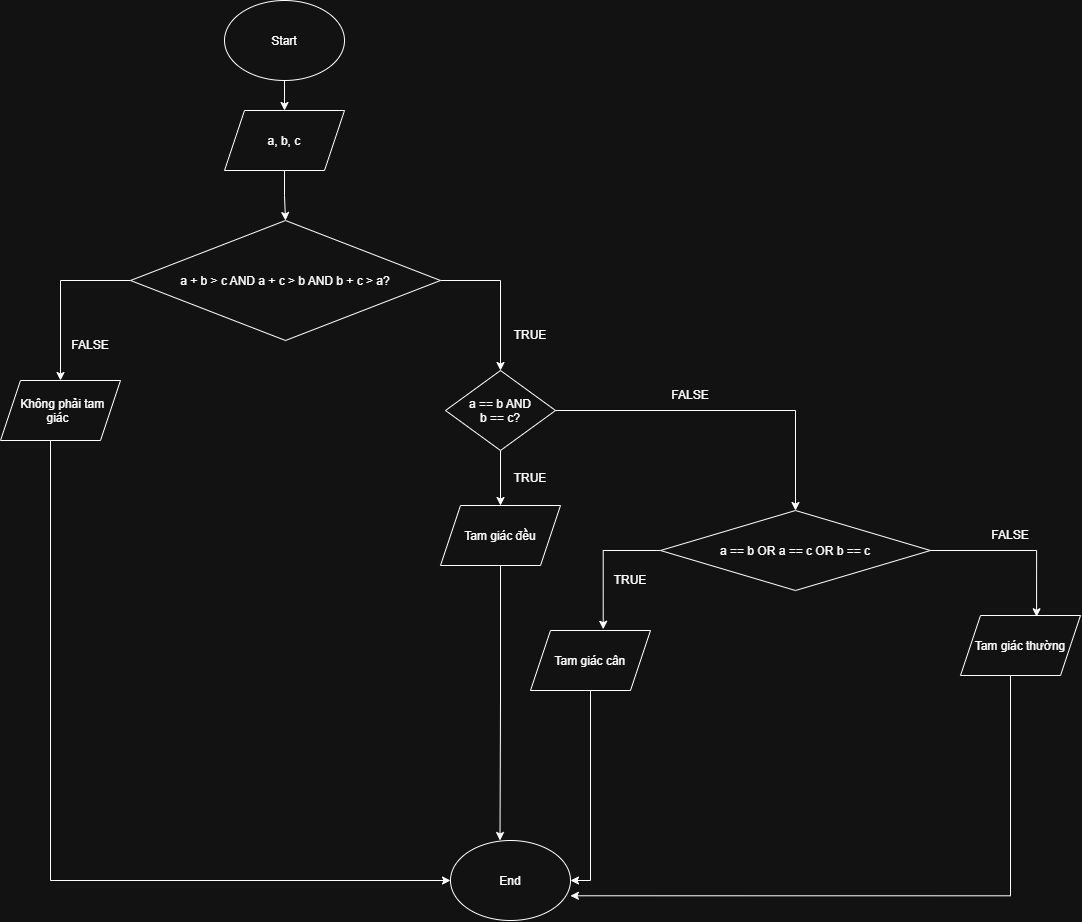

The diagram above was exported from draw.io. Its source (the exported page's mxGraphModel, read from the mxfile embedded in the PNG):
<mxGraphModel dx="1549" dy="2120" grid="1" gridSize="10" guides="1" tooltips="1" connect="1" arrows="1" fold="1" page="1" pageScale="1" pageWidth="827" pageHeight="1169" math="0" shadow="0">
  <root>
    <mxCell id="0" />
    <mxCell id="1" parent="0" />
    <mxCell id="c4lUOqY0vV_THTErTTE_-11" edge="1" parent="1" source="c4lUOqY0vV_THTErTTE_-1" style="edgeStyle=orthogonalEdgeStyle;rounded=0;orthogonalLoop=1;jettySize=auto;html=1;" target="c4lUOqY0vV_THTErTTE_-2" value="">
      <mxGeometry relative="1" as="geometry" />
    </mxCell>
    <mxCell id="c4lUOqY0vV_THTErTTE_-1" parent="1" style="ellipse;whiteSpace=wrap;html=1;shapeInside=1;" value="Start" vertex="1">
      <mxGeometry height="80" width="120" x="354" y="-30" as="geometry" />
    </mxCell>
    <mxCell id="c4lUOqY0vV_THTErTTE_-12" edge="1" parent="1" source="c4lUOqY0vV_THTErTTE_-2" style="edgeStyle=orthogonalEdgeStyle;rounded=0;orthogonalLoop=1;jettySize=auto;html=1;" target="c4lUOqY0vV_THTErTTE_-3" value="">
      <mxGeometry relative="1" as="geometry" />
    </mxCell>
    <mxCell id="c4lUOqY0vV_THTErTTE_-2" parent="1" style="shape=parallelogram;perimeter=parallelogramPerimeter;whiteSpace=wrap;html=1;shapeInside=1;fixedSize=1;" value="a, b, c" vertex="1">
      <mxGeometry height="60" width="120" x="354" y="80" as="geometry" />
    </mxCell>
    <mxCell id="c4lUOqY0vV_THTErTTE_-15" edge="1" parent="1" source="c4lUOqY0vV_THTErTTE_-3" style="edgeStyle=orthogonalEdgeStyle;rounded=0;orthogonalLoop=1;jettySize=auto;html=1;" target="c4lUOqY0vV_THTErTTE_-4">
      <mxGeometry relative="1" as="geometry" />
    </mxCell>
    <mxCell id="c4lUOqY0vV_THTErTTE_-16" edge="1" parent="1" source="c4lUOqY0vV_THTErTTE_-3" style="edgeStyle=orthogonalEdgeStyle;rounded=0;orthogonalLoop=1;jettySize=auto;html=1;entryX=0.5;entryY=0;entryDx=0;entryDy=0;" target="c4lUOqY0vV_THTErTTE_-5">
      <mxGeometry relative="1" as="geometry">
        <mxPoint x="630" y="330" as="targetPoint" />
      </mxGeometry>
    </mxCell>
    <mxCell id="c4lUOqY0vV_THTErTTE_-3" parent="1" style="rhombus;whiteSpace=wrap;html=1;shapeInside=1;" value="a + b &amp;gt; c AND a + c &amp;gt; b AND b + c &amp;gt; a?" vertex="1">
      <mxGeometry height="120" width="310" x="260" y="190" as="geometry" />
    </mxCell>
    <mxCell id="c4lUOqY0vV_THTErTTE_-22" edge="1" parent="1" source="c4lUOqY0vV_THTErTTE_-4" style="edgeStyle=orthogonalEdgeStyle;rounded=0;orthogonalLoop=1;jettySize=auto;html=1;entryX=0;entryY=0.5;entryDx=0;entryDy=0;" target="c4lUOqY0vV_THTErTTE_-10">
      <mxGeometry relative="1" as="geometry">
        <Array as="points">
          <mxPoint x="180" y="850" />
        </Array>
      </mxGeometry>
    </mxCell>
    <mxCell id="c4lUOqY0vV_THTErTTE_-4" parent="1" style="shape=parallelogram;perimeter=parallelogramPerimeter;whiteSpace=wrap;html=1;shapeInside=1;fixedSize=1;" value="Không phải tam giác" vertex="1">
      <mxGeometry height="60" width="120" x="130" y="350" as="geometry" />
    </mxCell>
    <mxCell id="c4lUOqY0vV_THTErTTE_-17" edge="1" parent="1" source="c4lUOqY0vV_THTErTTE_-5" style="edgeStyle=orthogonalEdgeStyle;rounded=0;orthogonalLoop=1;jettySize=auto;html=1;entryX=0.5;entryY=0;entryDx=0;entryDy=0;" target="c4lUOqY0vV_THTErTTE_-7">
      <mxGeometry relative="1" as="geometry" />
    </mxCell>
    <mxCell id="c4lUOqY0vV_THTErTTE_-18" edge="1" parent="1" source="c4lUOqY0vV_THTErTTE_-5" style="edgeStyle=orthogonalEdgeStyle;rounded=0;orthogonalLoop=1;jettySize=auto;html=1;" target="c4lUOqY0vV_THTErTTE_-6" value="">
      <mxGeometry relative="1" as="geometry" />
    </mxCell>
    <mxCell id="c4lUOqY0vV_THTErTTE_-5" parent="1" style="rhombus;whiteSpace=wrap;html=1;shapeInside=1;" value="a == b AND b == c?" vertex="1">
      <mxGeometry height="80" width="110" x="575" y="340" as="geometry" />
    </mxCell>
    <mxCell id="c4lUOqY0vV_THTErTTE_-6" parent="1" style="shape=parallelogram;perimeter=parallelogramPerimeter;whiteSpace=wrap;html=1;shapeInside=1;fixedSize=1;" value="Tam giác đều" vertex="1">
      <mxGeometry height="60" width="120" x="570" y="475" as="geometry" />
    </mxCell>
    <mxCell id="c4lUOqY0vV_THTErTTE_-20" edge="1" parent="1" source="c4lUOqY0vV_THTErTTE_-7" style="edgeStyle=orthogonalEdgeStyle;rounded=0;orthogonalLoop=1;jettySize=auto;html=1;entryX=0.606;entryY=-0.021;entryDx=0;entryDy=0;entryPerimeter=0;" target="c4lUOqY0vV_THTErTTE_-8">
      <mxGeometry relative="1" x="-0.0607" as="geometry">
        <mxPoint x="780" y="590" as="targetPoint" />
      </mxGeometry>
    </mxCell>
    <mxCell id="c4lUOqY0vV_THTErTTE_-7" parent="1" style="rhombus;whiteSpace=wrap;html=1;shapeInside=1;" value="a == b OR a == c OR b == c" vertex="1">
      <mxGeometry height="80" width="270" x="790" y="480" as="geometry" />
    </mxCell>
    <mxCell id="c4lUOqY0vV_THTErTTE_-24" edge="1" parent="1" source="c4lUOqY0vV_THTErTTE_-8" style="edgeStyle=orthogonalEdgeStyle;rounded=0;orthogonalLoop=1;jettySize=auto;html=1;entryX=1;entryY=0.5;entryDx=0;entryDy=0;" target="c4lUOqY0vV_THTErTTE_-10">
      <mxGeometry relative="1" x="-0.1905" as="geometry" />
    </mxCell>
    <mxCell id="c4lUOqY0vV_THTErTTE_-8" parent="1" style="shape=parallelogram;perimeter=parallelogramPerimeter;whiteSpace=wrap;html=1;shapeInside=1;fixedSize=1;" value="Tam giác cân" vertex="1">
      <mxGeometry height="60" width="120" x="660" y="600" as="geometry" />
    </mxCell>
    <mxCell id="c4lUOqY0vV_THTErTTE_-9" parent="1" style="shape=parallelogram;perimeter=parallelogramPerimeter;whiteSpace=wrap;html=1;shapeInside=1;fixedSize=1;" value="Tam giác thường" vertex="1">
      <mxGeometry height="60" width="120" x="1090" y="585" as="geometry" />
    </mxCell>
    <mxCell id="c4lUOqY0vV_THTErTTE_-10" parent="1" style="ellipse;whiteSpace=wrap;html=1;shapeInside=1;" value="End" vertex="1">
      <mxGeometry height="80" width="120" x="580" y="810" as="geometry" />
    </mxCell>
    <mxCell id="c4lUOqY0vV_THTErTTE_-21" edge="1" parent="1" source="c4lUOqY0vV_THTErTTE_-7" style="edgeStyle=orthogonalEdgeStyle;rounded=0;orthogonalLoop=1;jettySize=auto;html=1;entryX=0.634;entryY=0.021;entryDx=0;entryDy=0;entryPerimeter=0;" target="c4lUOqY0vV_THTErTTE_-9">
      <mxGeometry relative="1" as="geometry" />
    </mxCell>
    <mxCell id="c4lUOqY0vV_THTErTTE_-23" edge="1" parent="1" source="c4lUOqY0vV_THTErTTE_-6" style="edgeStyle=orthogonalEdgeStyle;rounded=0;orthogonalLoop=1;jettySize=auto;html=1;entryX=0.417;entryY=0.25;entryDx=0;entryDy=0;entryPerimeter=0;exitX=0.5;exitY=1;exitDx=0;exitDy=0;">
      <mxGeometry relative="1" as="geometry">
        <mxPoint x="629.5" y="515" as="sourcePoint" />
        <mxPoint x="629.5" y="810" as="targetPoint" />
      </mxGeometry>
    </mxCell>
    <mxCell id="c4lUOqY0vV_THTErTTE_-25" edge="1" parent="1" source="c4lUOqY0vV_THTErTTE_-9" style="edgeStyle=orthogonalEdgeStyle;rounded=0;orthogonalLoop=1;jettySize=auto;html=1;entryX=0.999;entryY=0.691;entryDx=0;entryDy=0;entryPerimeter=0;" target="c4lUOqY0vV_THTErTTE_-10">
      <mxGeometry relative="1" as="geometry">
        <Array as="points">
          <mxPoint x="1140" y="865.3" />
        </Array>
      </mxGeometry>
    </mxCell>
    <mxCell id="c4lUOqY0vV_THTErTTE_-26" parent="1" style="text;html=1;whiteSpace=wrap;strokeColor=none;fillColor=none;align=center;verticalAlign=middle;rounded=0;" value="FALSE" vertex="1">
      <mxGeometry height="30" width="60" x="190" y="300" as="geometry" />
    </mxCell>
    <mxCell id="c4lUOqY0vV_THTErTTE_-27" parent="1" style="text;html=1;whiteSpace=wrap;strokeColor=none;fillColor=none;align=center;verticalAlign=middle;rounded=0;" value="TRUE" vertex="1">
      <mxGeometry height="30" width="60" x="630" y="290" as="geometry" />
    </mxCell>
    <mxCell id="c4lUOqY0vV_THTErTTE_-28" parent="1" style="text;html=1;whiteSpace=wrap;strokeColor=none;fillColor=none;align=center;verticalAlign=middle;rounded=0;" value="FALSE" vertex="1">
      <mxGeometry height="30" width="60" x="790" y="350" as="geometry" />
    </mxCell>
    <mxCell id="c4lUOqY0vV_THTErTTE_-30" parent="1" style="text;html=1;whiteSpace=wrap;strokeColor=none;fillColor=none;align=center;verticalAlign=middle;rounded=0;" value="FALSE" vertex="1">
      <mxGeometry height="30" width="60" x="1110" y="490" as="geometry" />
    </mxCell>
    <mxCell id="c4lUOqY0vV_THTErTTE_-31" parent="1" style="text;html=1;whiteSpace=wrap;strokeColor=none;fillColor=none;align=center;verticalAlign=middle;rounded=0;" value="TRUE" vertex="1">
      <mxGeometry height="30" width="60" x="730" y="535" as="geometry" />
    </mxCell>
    <mxCell id="c4lUOqY0vV_THTErTTE_-32" parent="1" style="text;html=1;whiteSpace=wrap;strokeColor=none;fillColor=none;align=center;verticalAlign=middle;rounded=0;" value="TRUE" vertex="1">
      <mxGeometry height="30" width="60" x="630" y="433" as="geometry" />
    </mxCell>
  </root>
</mxGraphModel>